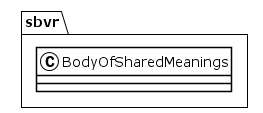

The diagram above was rendered by PlantUML. Its source (embedded in the PNG):
@startuml
!theme plain
package sbvr {
class BodyOfSharedMeanings {
}
}
@enduml